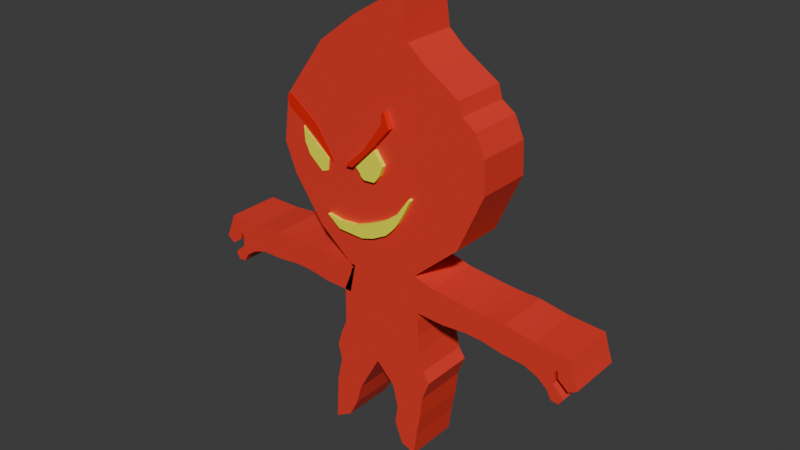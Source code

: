 # Source: elemental.blend  (saved by Blender 4.2.66; exported with 4.5.12 LTS)
import bpy
from mathutils import Matrix  # noqa: F401  (used for matrix-valued properties, if any)

bpy.ops.wm.read_factory_settings(use_empty=True)
scene = bpy.context.scene
scene.name = 'Scene'

# ---- collections
col_collection = bpy.data.collections.new('Collection'); scene.collection.children.link(col_collection)

# ---- materials (node trees are filled in below, after node groups)
mat_material_002 = bpy.data.materials.new('Material.002')
mat_material = bpy.data.materials.new('Material')
mat_material.alpha_threshold = 0.0
mat_material.roughness = 0.5
mat_material.line_color = (0.0, 0.0, 0.0, 1.0)
mat_material_001 = bpy.data.materials.new('Material.001')

# ---- material node trees
mat_material_002.use_nodes = True; mat_material_002.node_tree.nodes.clear()
_N = mat_material_002.node_tree.nodes; _L = mat_material_002.node_tree.links
n0 = _N.new('ShaderNodeBsdfPrincipled'); n0.name = 'Principled BSDF'; n0.location = (10, 300)
n0.inputs[0].default_value = (1.0, 1.0, 0.02732, 1.0)
n1 = _N.new('ShaderNodeOutputMaterial'); n1.name = 'Material Output'; n1.location = (300, 300)
_L.new(n0.outputs[0], n1.inputs[0])
n1.is_active_output = True
mat_material.use_nodes = True; mat_material.node_tree.nodes.clear()
_N = mat_material.node_tree.nodes; _L = mat_material.node_tree.links
n0 = _N.new('ShaderNodeOutputMaterial'); n0.name = 'Material Output'; n0.location = (300, 300)
n1 = _N.new('ShaderNodeBsdfPrincipled'); n1.name = 'Principled BSDF'; n1.location = (10, 300)
n1.inputs[0].default_value = (0.8005, 0.04427, 0.02822, 1.0)
n1.inputs[3].default_value = 1.45
_L.new(n1.outputs[0], n0.inputs[0])
n0.is_active_output = True
mat_material_001.use_nodes = True; mat_material_001.node_tree.nodes.clear()
_N = mat_material_001.node_tree.nodes; _L = mat_material_001.node_tree.links
n0 = _N.new('ShaderNodeBsdfPrincipled'); n0.name = 'Principled BSDF'; n0.location = (10, 300)
n0.inputs[0].default_value = (0.8009, 0.009899, 0.003933, 1.0)
n1 = _N.new('ShaderNodeOutputMaterial'); n1.name = 'Material Output'; n1.location = (300, 300)
_L.new(n0.outputs[0], n1.inputs[0])
n1.is_active_output = True

# ---- world
world_world = bpy.data.worlds.new('World'); scene.world = world_world
world_world.use_nodes = True; world_world.node_tree.nodes.clear()
_N = world_world.node_tree.nodes; _L = world_world.node_tree.links
n0 = _N.new('ShaderNodeOutputWorld'); n0.name = 'World Output'; n0.location = (300, 300)
n1 = _N.new('ShaderNodeBackground'); n1.name = 'Background'; n1.location = (10, 300)
n1.inputs[0].default_value = (0.05088, 0.05088, 0.05088, 1.0)
_L.new(n1.outputs[0], n0.inputs[0])
n0.is_active_output = True
world_world.color = (0.05088, 0.05088, 0.05088)
world_world.sun_shadow_jitter_overblur = 0.0

# ---- meshes
me_cube_001 = bpy.data.meshes.new('Cube.001')
me_cube_001.from_pydata([(-2.159, -1.0, -0.6727), (1.769, -1.0, 2.896), (-2.159, 1.0, -0.6727), (1.769, 1.0, 2.896), (-0.1048, -1.0, -0.7681), (1.941, -1.0, 2.746), (-0.1048, 1.0, -0.7681), (1.941, 1.0, 2.746), (-1.0, -1.0, -0.08219), (-1.0, 1.0, -0.08219), (0.4544, 1.0, -0.05491), (0.4544, -1.0, -0.05491), (0.454, -1.0, 1.021), (0.454, 1.0, 1.021), (1.066, 1.0, 1.018), (1.066, -1.0, 1.018), (-3.372, -1.0, -1.214), (-3.372, 1.0, -1.214), (-0.9216, -1.0, -1.596), (-0.9216, 1.0, -1.596), (-4.625, -1.0, -1.695), (-4.625, 1.0, -1.695), (-2.475, -1.0, -2.418), (-2.475, 1.0, -2.418), (-4.625, -1.0, -1.695), (-4.625, 1.0, -1.695), (-2.475, -1.0, -2.418), (-2.475, 1.0, -2.418), (-4.625, -1.0, -1.695), (-4.625, 1.0, -1.695), (-6.53, -1.0, -1.864), (-6.53, 1.0, -1.864), (-3.835, -1.0, -2.832), (-3.835, 1.0, -2.832), (-6.53, -1.0, -1.864), (-6.53, 1.0, -1.864), (-3.835, -1.0, -2.832), (-3.835, 1.0, -2.832), (-6.53, -1.0, -1.864), (-6.53, 1.0, -1.864), (-8.112, -1.0, -1.615), (-8.112, 1.0, -1.615), (-6.63, -1.0, -2.733), (-6.63, 1.0, -2.733), (-8.112, -1.0, -1.615), (-8.112, 1.0, -1.615), (-6.63, -1.0, -2.733), (-6.63, 1.0, -2.733), (-8.112, -1.0, -1.615), (-8.112, 1.0, -1.615), (2.456, 5.12, -8.707), (2.62, 5.12, -11.26), (2.456, -0.5763, -8.707), (2.62, -0.5763, -11.26), (-5.278, 5.12, -6.705), (-6.466, 5.12, -11.29), (-5.278, -0.5763, -6.705), (-6.466, -0.5763, -11.29), (2.563, 5.12, -9.517), (-6.466, -0.5763, -9.319), (2.563, -0.5763, -9.517), (-6.466, 5.12, -9.319), (2.858, 5.12, -12.99), (2.858, -0.5763, -12.99), (-6.482, 5.12, -13.22), (-6.482, -0.5763, -13.22), (-6.482, 5.12, -13.22), (-6.482, -0.5763, -13.22), (4.004, 5.12, -16.03), (4.004, -0.5763, -16.03), (-7.62, 5.12, -16.33), (-7.62, -0.5763, -16.33), (-7.62, 5.12, -16.33), (-7.62, -0.5763, -16.33), (-7.094, -0.5763, -14.61), (3.293, -0.5763, -14.95), (-7.094, 5.12, -14.61), (-7.094, 5.12, -14.61), (3.293, 5.12, -14.95), (-7.094, -0.5763, -14.61), (-1.923, 5.12, -11.27), (-1.513, -0.5763, -5.534), (-1.923, -0.5763, -11.27), (-1.513, 5.12, -5.534), (-1.951, 5.12, -9.418), (-1.951, -0.5763, -9.418), (-1.812, 5.12, -13.11), (-1.812, -0.5763, -13.11), (-2.399, 5.12, -16.16), (-2.399, -0.5763, -16.16), (-1.9, 5.12, -14.78), (-1.9, -0.5763, -14.78), (-7.209, 5.12, -17.98), (-7.209, -0.5763, -17.98), (-7.209, 5.12, -17.98), (-7.209, -0.5763, -17.98), (-3.458, 5.12, -18.09), (-3.458, -0.5763, -18.09), (-7.793, 5.12, -20.56), (-7.793, -0.5763, -20.56), (-7.793, 5.12, -20.56), (-7.793, -0.5763, -20.56), (-4.665, 5.12, -20.28), (-4.665, -0.5763, -20.28), (-7.903, 5.12, -22.71), (-7.903, -0.5763, -22.71), (-7.903, 5.12, -22.71), (-7.903, -0.5763, -22.71), (-5.283, 5.12, -22.48), (-5.283, -0.5763, -22.48), (-8.053, 5.12, -25.42), (-8.053, -0.5763, -25.42), (-8.053, 5.12, -25.42), (-8.053, -0.5763, -25.42), (-6.197, 5.12, -24.31), (-6.197, -0.5763, -24.31), (3.219, 5.12, -18.11), (3.219, -0.5763, -18.11), (-0.4184, 5.12, -18.14), (-0.4184, -0.5763, -18.14), (2.956, 5.12, -20.49), (2.956, -0.5763, -20.49), (0.1379, 5.12, -20.46), (0.1379, -0.5763, -20.46), (2.536, 5.12, -22.75), (2.536, -0.5763, -22.75), (-0.1398, 5.12, -22.44), (-0.1398, -0.5763, -22.44), (2.25, 5.12, -25.22), (2.25, -0.5763, -25.22), (0.7052, 5.12, -24.62), (0.7052, -0.5763, -24.62), (-5.555, 5.12, -6.812), (-5.555, -0.5763, -6.812), (-5.742, -0.5763, -7.554), (-5.742, 5.12, -7.554), (-6.466, 5.12, -11.29), (-6.466, -0.5763, -11.29), (-8.532, -0.5763, -10.47), (-8.532, -0.5763, -10.47), (-8.532, 5.12, -10.47), (-8.532, 5.12, -10.47), (4.293, 5.12, -5.462), (4.293, -0.5763, -5.462), (2.136, -0.5763, -4.92), (2.136, 5.12, -4.92), (9.891, 5.12, -8.709), (9.891, -0.5763, -8.709), (10.15, 5.12, -6.04), (10.15, -0.5763, -6.04), (4.293, 5.12, -5.462), (4.293, -0.5763, -5.462), (6.462, -0.5763, -5.705), (5.505, -0.5763, -8.836), (5.505, 5.12, -8.836), (6.462, 5.12, -5.705), (8.467, -0.5763, -5.93), (8.467, 5.12, -5.93), (8.079, 5.12, -8.622), (8.079, -0.5763, -8.622), (12.11, 5.12, -9.131), (12.11, -0.5763, -9.131), (12.23, 5.12, -6.064), (12.23, -0.5763, -6.064), (17.51, 5.12, -8.729), (17.51, -0.5763, -8.729), (19.01, 5.12, -6.81), (19.01, -0.5763, -6.81), (14.42, 5.12, -9.292), (14.42, -0.5763, -9.292), (15.33, -0.5763, -6.592), (15.33, 5.12, -6.592), (19.03, 5.12, -10.13), (19.03, -0.5763, -10.13), (19.9, 5.12, -9.624), (19.9, -0.5763, -9.624), (17.94, 5.12, -9.229), (17.94, -0.5763, -9.229), (19.47, -0.5763, -8.364), (19.47, 5.12, -8.364), (17.81, -0.5763, -8.378), (19.24, -0.5763, -7.587), (19.24, 5.12, -7.587), (17.81, 5.12, -8.378), (18.65, 5.12, -11.05), (18.65, -0.5763, -11.05), (16.92, 5.12, -10.78), (16.92, -0.5763, -10.78), (17.51, -0.5763, -9.89), (17.51, 5.12, -9.89), (15.95, -0.5763, -9.947), (15.95, 5.12, -9.947), (18.65, 5.12, -11.05), (18.65, -0.5763, -11.05), (18.16, 5.12, -11.76), (18.16, -0.5763, -11.76), (17.36, 5.12, -11.64), (17.36, -0.5763, -11.64), (18.16, 5.12, -11.76), (18.16, -0.5763, -11.76), (-12.56, 5.12, 1.214), (-12.56, -0.5763, 1.214), (-4.313, -0.5763, 3.403), (-4.313, 5.12, 3.403), (9.484, -0.5763, 8.735), (9.484, 5.12, 8.735), (-11.12, 5.12, 11.94), (-11.12, -0.5763, 11.94), (-7.355, -0.5763, 13.11), (-7.355, 5.12, 13.11), (-2.721, -0.5763, 14.57), (-2.721, 5.12, 14.57), (6.929, -0.5763, -0.6407), (6.929, 5.12, -0.6407), (9.627, -0.5763, 5.412), (9.627, 5.12, 5.412), (-2.913, 5.12, -1.065), (6.302, 5.12, 2.332), (-2.913, -0.5763, -1.065), (-9.359, -0.5763, -3.322), (-9.359, 5.12, -3.322), (6.302, -0.5763, 2.332), (8.278, 5.12, 2.386), (8.278, -0.5763, 2.386), (-13.77, -0.5763, 4.236), (-13.77, 5.12, 4.236), (8.506, -0.5763, 10.87), (-5.834, -0.5763, 8.258), (8.506, 5.12, 10.87), (-5.834, 5.12, 8.258), (-13.13, -0.5763, 9.141), (7.084, -0.5763, 11.86), (7.084, 5.12, 11.86), (-13.13, 5.12, 9.141), (-6.594, -0.5763, 10.69), (-6.594, 5.12, 10.69), (-8.698, 5.12, 15.28), (-8.698, -0.5763, 15.28), (-4.764, -0.5763, 18.32), (-4.764, 5.12, 18.32), (0.6168, -0.5763, 21.61), (0.6168, 5.12, 21.61), (-4.764, -0.5763, 18.32), (-4.764, 5.12, 18.32), (0.6168, -0.5763, 21.61), (0.6168, 5.12, 21.61), (2.946, -0.5763, 15.6), (2.946, 5.12, 15.6), (6.676, -0.5763, 13.22), (6.676, 5.12, 13.22), (1.295, -0.5763, 17.07), (1.295, 5.12, 17.07), (1.295, -0.5763, 17.07), (1.295, 5.12, 17.07), (-5.795, 5.12, -9.496), (-5.795, -0.5763, -9.496), (-5.155, 5.12, -6.371), (-5.155, -0.5763, -6.371), (-13.21, 5.12, -8.988), (-13.21, -0.5763, -8.988), (-13.29, 5.12, -6.307), (-13.29, -0.5763, -6.307), (-5.155, 5.12, -6.371), (-5.155, -0.5763, -6.371), (-9.586, -0.5763, -6.226), (-8.846, -0.5763, -9.415), (-8.846, 5.12, -9.415), (-9.586, 5.12, -6.226), (-11.6, -0.5763, -6.313), (-11.6, 5.12, -6.313), (-11.4, 5.12, -9.025), (-11.4, -0.5763, -9.025), (-15.46, 5.12, -9.257), (-15.46, -0.5763, -9.257), (-15.37, 5.12, -6.189), (-15.37, -0.5763, -6.189), (-20.82, 5.12, -8.486), (-20.82, -0.5763, -8.486), (-22.18, 5.12, -6.469), (-22.18, -0.5763, -6.469), (-17.77, 5.12, -9.259), (-17.77, -0.5763, -9.259), (-18.5, -0.5763, -6.503), (-18.5, 5.12, -6.503), (-22.43, 5.12, -9.777), (-22.43, -0.5763, -9.777), (-23.26, 5.12, -9.215), (-23.26, -0.5763, -9.215), (-21.28, 5.12, -8.956), (-21.28, -0.5763, -8.956), (-22.75, -0.5763, -7.988), (-22.75, 5.12, -7.988), (-21.09, -0.5763, -8.115), (-22.46, -0.5763, -7.228), (-22.46, 5.12, -7.228), (-21.09, 5.12, -8.115), (-22.11, 5.12, -10.73), (-22.11, -0.5763, -10.73), (-20.37, 5.12, -10.57), (-20.37, -0.5763, -10.57), (-20.89, -0.5763, -9.644), (-20.89, 5.12, -9.644), (-19.34, -0.5763, -9.808), (-19.34, 5.12, -9.808), (-22.11, 5.12, -10.73), (-22.11, -0.5763, -10.73), (-21.67, 5.12, -11.47), (-21.67, -0.5763, -11.47), (-20.87, 5.12, -11.4), (-20.87, -0.5763, -11.4), (-21.67, 5.12, -11.47), (-21.67, -0.5763, -11.47), (-3.426, -1.042, 3.282), (-4.381, -1.042, 4.304), (-3.426, 0.6617, 3.282), (-4.381, 0.6617, 4.304), (-2.213, -1.042, 3.364), (-2.199, -1.042, 6.541), (-2.213, 0.6617, 3.364), (-2.199, 0.6617, 6.541), (-3.903, -1.042, 3.793), (-3.903, 0.6617, 3.793), (-1.197, 0.6617, 5.191), (-1.197, -1.042, 5.191), (-3.746, 0.6617, 3.483), (-1.637, 0.6617, 4.1), (-1.637, -1.042, 4.1), (-3.746, -1.042, 3.483), (-8.94, -0.6949, 2.485), (-11.15, -0.6949, 6.508), (-8.94, 1.181, 2.485), (-11.15, 1.181, 6.508), (-8.224, -0.6949, 2.746), (-8.872, -0.6949, 4.667), (-8.224, 1.181, 2.746), (-8.872, 1.181, 4.667), (-10.45, -0.6949, 3.763), (-10.45, 1.181, 3.763), (-8.053, 1.181, 3.968), (-8.053, -0.6949, 3.968), (-11.03, -0.6949, 4.954), (-11.03, 1.181, 4.954), (-8.462, 1.181, 4.318), (-8.462, -0.6949, 4.318), (-5.533, -1.177, 4.181), (-1.223, -1.177, 9.286), (-5.533, 0.5863, 4.181), (-1.223, 0.5863, 9.286), (-4.738, -1.177, 4.195), (-0.3594, -1.177, 8.973), (-4.738, 0.5863, 4.195), (-0.3594, 0.5863, 8.973), (-3.323, -1.177, 6.315), (-3.323, 0.5863, 6.315), (-2.705, 0.5863, 6.287), (-2.705, -1.177, 6.287), (-1.146, -1.177, 10.35), (-1.146, 0.5863, 10.35), (-0.9237, -1.177, 10.51), (-0.9237, 0.5863, 10.51), (-7.735, -0.612, 3.813), (-9.794, -0.612, 5.841), (-7.735, 1.566, 3.813), (-9.794, 1.566, 5.841), (-7.412, -0.612, 3.976), (-8.748, -0.612, 5.963), (-7.412, 1.566, 3.976), (-8.748, 1.566, 5.963), (-11.3, -0.612, 6.877), (-11.3, 1.566, 6.877), (-9.6, -0.612, 7.122), (-9.6, 1.566, 7.122), (-12.92, -0.612, 7.902), (-12.92, 1.566, 7.902), (-12.78, -0.612, 9.43), (-12.78, 1.566, 9.43), (-12.78, -0.612, 9.43), (-12.78, 1.566, 9.43), (-7.573, 1.566, 3.895), (-9.271, 1.566, 5.902), (-7.573, -0.612, 3.895), (-9.271, -0.612, 5.902), (-10.45, 1.566, 7.0), (-10.45, -0.612, 7.0), (-13.29, 1.566, 8.884), (-13.29, -0.612, 8.884)], [(55, 136), (137, 57), (140, 141), (138, 139)], [(12, 1, 3, 13), (13, 3, 7, 14), (14, 7, 5, 15), (15, 5, 1, 12), (4, 0, 16, 18), (7, 3, 1, 5), (4, 11, 8, 0), (6, 10, 11, 4), (2, 9, 10, 6), (0, 8, 9, 2), (11, 15, 12, 8), (10, 14, 15, 11), (9, 13, 14, 10), (8, 12, 13, 9), (19, 18, 22, 23), (2, 6, 19, 17), (0, 2, 17, 16), (6, 4, 18, 19), (22, 26, 36, 32), (16, 17, 21, 20), (18, 16, 20, 22), (17, 19, 23, 21), (21, 23, 33, 31), (26, 36, 37, 27), (28, 24, 34, 38), (39, 49, 48, 38), (31, 33, 43, 41), (32, 36, 46, 42), (36, 46, 47, 37), (29, 39, 38, 28), (21, 25, 35, 31), (27, 23, 33, 37), (25, 29, 39, 35), (22, 20, 30, 32), (24, 20, 30, 34), (41, 43, 42, 40), (40, 41, 45, 44), (44, 45, 49, 48), (43, 42, 46, 47), (31, 35, 45, 41), (37, 33, 43, 47), (35, 39, 49, 45), (34, 30, 40, 44), (32, 30, 40, 42), (38, 34, 44, 48), (219, 218, 202, 201), (85, 81, 56, 59), (57, 55, 64, 65), (58, 50, 52, 60), (84, 83, 50, 58), (80, 84, 58, 51), (51, 58, 60, 53), (54, 61, 135, 132), (82, 85, 59, 57), (77, 76, 72, 70), (51, 53, 63, 62), (80, 51, 62, 86), (82, 57, 65, 87), (91, 74, 71, 89), (69, 89, 119, 117), (72, 94, 95, 73), (78, 75, 69, 68), (90, 78, 68, 88), (79, 74, 71, 73), (76, 72, 73, 79), (66, 76, 79, 67), (67, 65, 74, 79), (86, 62, 78, 90), (62, 63, 75, 78), (87, 65, 74, 91), (64, 66, 76, 77), (63, 87, 91, 75), (64, 86, 90, 77), (77, 90, 88, 70), (73, 71, 93, 95), (75, 91, 89, 69), (53, 82, 87, 63), (55, 80, 86, 64), (53, 60, 85, 82), (55, 61, 84, 80), (61, 54, 83, 84), (60, 52, 81, 85), (50, 83, 145, 142), (96, 97, 103, 102), (92, 96, 102, 98), (88, 89, 97, 96), (70, 72, 94, 92), (89, 71, 93, 97), (70, 88, 96, 92), (98, 100, 106, 104), (103, 99, 105, 109), (95, 93, 99, 101), (94, 100, 101, 95), (97, 93, 99, 103), (92, 94, 100, 98), (107, 105, 111, 113), (108, 109, 115, 114), (98, 102, 108, 104), (102, 103, 109, 108), (101, 99, 105, 107), (100, 106, 107, 101), (111, 110, 112, 113), (110, 114, 115, 111), (106, 112, 113, 107), (109, 105, 111, 115), (104, 106, 112, 110), (104, 108, 114, 110), (118, 116, 120, 122), (88, 68, 116, 118), (89, 88, 118, 119), (68, 69, 117, 116), (121, 123, 127, 125), (117, 119, 123, 121), (119, 118, 122, 123), (116, 117, 121, 120), (127, 126, 130, 131), (123, 122, 126, 127), (120, 121, 125, 124), (122, 120, 124, 126), (130, 128, 129, 131), (124, 125, 129, 128), (126, 124, 128, 130), (125, 127, 131, 129), (56, 54, 132, 133), (59, 56, 133, 134), (81, 52, 143, 144), (217, 216, 203, 205), (157, 156, 149, 148), (143, 142, 150, 151), (146, 148, 162, 160), (158, 157, 148, 146), (159, 158, 146, 147), (156, 159, 147, 149), (142, 143, 152, 155), (50, 142, 155, 154), (152, 153, 159, 156), (153, 154, 158, 159), (154, 155, 157, 158), (155, 152, 156, 157), (189, 188, 185, 184), (147, 146, 160, 161), (149, 147, 161, 163), (148, 149, 163, 162), (177, 176, 172, 173), (170, 169, 165, 167), (171, 170, 167, 166), (168, 171, 166, 164), (160, 162, 171, 168), (162, 163, 170, 171), (163, 161, 169, 170), (161, 160, 168, 169), (173, 172, 174, 175), (178, 177, 173, 175), (179, 178, 175, 174), (176, 179, 174, 172), (183, 182, 179, 176), (182, 181, 178, 179), (181, 180, 177, 178), (180, 183, 176, 177), (165, 164, 183, 180), (167, 165, 180, 181), (166, 167, 181, 182), (164, 166, 182, 183), (192, 184, 194, 198), (188, 190, 187, 185), (191, 189, 184, 186), (190, 191, 186, 187), (169, 168, 191, 190), (168, 164, 189, 191), (165, 169, 190, 188), (164, 165, 188, 189), (185, 187, 197, 195), (197, 196, 194, 195), (194, 195, 199, 198), (193, 199, 198, 192), (187, 186, 196, 197), (186, 184, 194, 196), (185, 193, 199, 195), (145, 144, 151, 150), (52, 50, 154, 153), (143, 52, 153, 152), (234, 231, 210, 208), (233, 230, 207, 206), (216, 220, 200, 203), (218, 221, 204, 202), (220, 219, 201, 200), (205, 204, 214, 215), (211, 209, 239, 241), (207, 208, 238, 237), (211, 241, 251, 247), (235, 233, 206, 209), (230, 234, 208, 207), (232, 235, 209, 211), (223, 222, 215, 214), (221, 144, 212, 223), (144, 145, 213, 212), (217, 205, 215, 222), (145, 217, 222, 213), (204, 221, 223, 214), (212, 213, 222, 223), (54, 56, 219, 220), (81, 144, 221, 218), (83, 54, 220, 216), (145, 83, 216, 217), (56, 81, 218, 219), (205, 203, 229, 228), (201, 202, 227, 224), (203, 200, 225, 229), (204, 205, 228, 226), (200, 201, 224, 225), (202, 204, 226, 227), (228, 229, 235, 232), (224, 227, 234, 230), (229, 225, 233, 235), (226, 228, 232, 231), (225, 224, 230, 233), (227, 226, 231, 234), (239, 236, 237, 238), (238, 240, 244, 242), (206, 207, 237, 236), (208, 210, 240, 238), (240, 210, 246, 250), (209, 206, 236, 239), (243, 242, 244, 245), (245, 244, 252, 253), (241, 239, 243, 245), (239, 238, 242, 243), (248, 249, 247, 246), (246, 247, 251, 250), (250, 251, 253, 252), (241, 245, 253, 251), (244, 240, 250, 252), (232, 211, 247, 249), (210, 231, 248, 246), (231, 232, 249, 248), (269, 260, 261, 268), (257, 256, 262, 263), (258, 272, 274, 260), (270, 258, 260, 269), (271, 259, 258, 270), (268, 261, 259, 271), (256, 267, 264, 257), (254, 266, 267, 256), (264, 268, 271, 265), (265, 271, 270, 266), (266, 270, 269, 267), (267, 269, 268, 264), (301, 296, 297, 300), (259, 273, 272, 258), (261, 275, 273, 259), (260, 274, 275, 261), (289, 285, 284, 288), (282, 279, 277, 281), (283, 278, 279, 282), (280, 276, 278, 283), (272, 280, 283, 274), (274, 283, 282, 275), (275, 282, 281, 273), (273, 281, 280, 272), (285, 287, 286, 284), (290, 287, 285, 289), (291, 286, 287, 290), (288, 284, 286, 291), (295, 288, 291, 294), (294, 291, 290, 293), (293, 290, 289, 292), (292, 289, 288, 295), (277, 292, 295, 276), (279, 293, 292, 277), (278, 294, 293, 279), (276, 295, 294, 278), (304, 296, 306, 310), (300, 297, 299, 302), (303, 298, 296, 301), (302, 299, 298, 303), (281, 302, 303, 280), (280, 303, 301, 276), (277, 300, 302, 281), (276, 301, 300, 277), (297, 307, 309, 299), (309, 307, 306, 308), (306, 307, 311, 310), (305, 304, 310, 311), (299, 309, 308, 298), (298, 308, 306, 296), (297, 305, 311, 307), (255, 265, 266, 254), (257, 264, 265, 255), (57, 255, 254, 55), (320, 313, 315, 321), (321, 315, 319, 322), (322, 319, 317, 323), (323, 317, 313, 320), (314, 318, 316, 312), (319, 315, 313, 317), (326, 323, 320, 327), (325, 322, 323, 326), (324, 321, 322, 325), (327, 320, 321, 324), (312, 327, 324, 314), (314, 324, 325, 318), (318, 325, 326, 316), (316, 326, 327, 312), (340, 329, 331, 341), (341, 331, 335, 342), (342, 335, 333, 343), (343, 333, 329, 340), (330, 334, 332, 328), (335, 331, 329, 333), (332, 339, 336, 328), (334, 338, 339, 332), (330, 337, 338, 334), (328, 336, 337, 330), (339, 343, 340, 336), (338, 342, 343, 339), (337, 341, 342, 338), (336, 340, 341, 337), (352, 345, 347, 353), (353, 347, 351, 354), (354, 351, 349, 355), (355, 349, 345, 352), (346, 350, 348, 344), (349, 351, 359, 358), (348, 355, 352, 344), (350, 354, 355, 348), (346, 353, 354, 350), (344, 352, 353, 346), (359, 357, 356, 358), (347, 345, 356, 357), (345, 349, 358, 356), (351, 347, 357, 359), (360, 361, 363, 362), (378, 379, 367, 366), (366, 367, 365, 364), (380, 381, 361, 360), (378, 366, 364, 380), (365, 367, 371, 370), (383, 370, 374, 385), (363, 361, 368, 369), (381, 365, 370, 383), (379, 363, 369, 382), (384, 373, 372, 385), (382, 369, 373, 384), (370, 371, 375, 374), (369, 368, 372, 373), (374, 375, 377, 376), (371, 382, 384, 375), (375, 384, 385, 374), (367, 379, 382, 371), (361, 381, 383, 368), (368, 383, 385, 372), (362, 378, 380, 360), (364, 365, 381, 380), (362, 363, 379, 378)])
me_cube_001.polygons.foreach_set('material_index', [0, 0, 0, 0, 0, 0, 0, 0, 0, 0, 0, 0, 0, 0, 0, 0, 0, 0, 0, 0, 0, 0, 0, 0, 0, 0, 0, 0, 0, 0, 0, 0, 0, 0, 0, 0, 0, 0, 0, 0, 0, 0, 0, 0, 0, 1, 1, 1, 1, 1, 1, 1, 1, 1, 1, 1, 1, 1, 1, 1, 1, 1, 1, 1, 1, 1, 1, 1, 1, 1, 1, 1, 1, 1, 1, 1, 1, 1, 1, 1, 1, 1, 1, 1, 1, 1, 1, 1, 1, 1, 1, 1, 1, 1, 1, 1, 1, 1, 1, 1, 1, 1, 1, 1, 1, 1, 1, 1, 1, 1, 1, 1, 1, 1, 1, 1, 1, 1, 1, 1, 1, 1, 1, 1, 1, 1, 1, 1, 1, 1, 1, 1, 1, 1, 1, 1, 1, 1, 1, 1, 1, 1, 1, 1, 1, 1, 1, 1, 1, 1, 1, 1, 1, 1, 1, 1, 1, 1, 1, 1, 1, 1, 1, 1, 1, 1, 1, 1, 1, 1, 1, 1, 1, 1, 1, 1, 1, 1, 1, 1, 1, 1, 1, 1, 1, 1, 1, 1, 1, 1, 1, 1, 1, 1, 1, 1, 1, 1, 1, 1, 1, 1, 1, 1, 1, 1, 1, 1, 1, 1, 1, 1, 1, 1, 1, 1, 1, 1, 1, 1, 1, 1, 1, 1, 1, 1, 1, 1, 1, 1, 1, 1, 1, 1, 1, 1, 1, 1, 1, 1, 1, 1, 1, 1, 1, 1, 1, 1, 1, 1, 1, 1, 1, 1, 1, 1, 1, 1, 1, 1, 1, 1, 1, 1, 1, 1, 1, 1, 1, 1, 1, 1, 1, 1, 1, 1, 1, 1, 1, 1, 1, 1, 1, 1, 1, 1, 1, 1, 1, 0, 0, 0, 0, 0, 0, 0, 0, 0, 0, 0, 0, 0, 0, 0, 0, 0, 0, 0, 0, 0, 0, 0, 0, 0, 0, 0, 0, 2, 2, 2, 2, 2, 2, 2, 2, 2, 2, 2, 2, 2, 2, 2, 2, 2, 2, 2, 2, 2, 2, 2, 2, 2, 2, 2, 2, 2, 2, 2, 2, 2, 2, 2, 2, 2])
_uv = me_cube_001.uv_layers.new(name='UVMap')
_uv.uv.foreach_set('vector', [0.5541, 0.0, 0.625, 0.0, 0.625, 0.25, 0.5541, 0.25, 0.5541, 0.25, 0.625, 0.25, 0.625, 0.5, 0.5541, 0.5, 0.5541, 0.5, 0.625, 0.5, 0.625, 0.75, 0.5541, 0.75, 0.5541, 0.75, 0.625, 0.75, 0.625, 1.0, 0.5541, 1.0, 0.375, 0.75, 0.375, 1.0, 0.375, 1.0, 0.375, 0.75, 0.625, 0.5, 0.875, 0.5, 0.875, 0.75, 0.625, 0.75, 0.375, 0.75, 0.4897, 0.75, 0.4897, 1.0, 0.375, 1.0, 0.375, 0.5, 0.4897, 0.5, 0.4897, 0.75, 0.375, 0.75, 0.375, 0.25, 0.4897, 0.25, 0.4897, 0.5, 0.375, 0.5, 0.375, 0.0, 0.4897, 0.0, 0.4897, 0.25, 0.375, 0.25, 0.4897, 0.75, 0.5541, 0.75, 0.5541, 1.0, 0.4897, 1.0, 0.4897, 0.5, 0.5541, 0.5, 0.5541, 0.75, 0.4897, 0.75, 0.4897, 0.25, 0.5541, 0.25, 0.5541, 0.5, 0.4897, 0.5, 0.4897, 0.0, 0.5541, 0.0, 0.5541, 0.25, 0.4897, 0.25, 0.375, 0.5, 0.375, 0.75, 0.375, 0.75, 0.375, 0.5, 0.375, 0.25, 0.375, 0.5, 0.375, 0.5, 0.375, 0.25, 0.375, 0.0, 0.375, 0.25, 0.375, 0.25, 0.375, 0.0, 0.375, 0.5, 0.375, 0.75, 0.375, 0.75, 0.375, 0.5, 0.0, 0.0, 0.0, 0.0, 0.0, 0.0, 0.0, 0.0, 0.375, 0.0, 0.375, 0.25, 0.375, 0.25, 0.375, 0.0, 0.375, 0.75, 0.375, 1.0, 0.375, 1.0, 0.375, 0.75, 0.375, 0.25, 0.375, 0.5, 0.375, 0.5, 0.375, 0.25, 0.375, 0.25, 0.375, 0.5, 0.375, 0.5, 0.375, 0.25, 0.0, 0.0, 0.0, 0.0, 0.0, 0.0, 0.0, 0.0, 0.0, 0.0, 0.0, 0.0, 0.0, 0.0, 0.0, 0.0, 0.0, 0.0, 0.0, 0.0, 0.0, 0.0, 0.0, 0.0, 0.375, 0.25, 0.375, 0.5, 0.375, 0.5, 0.375, 0.25, 0.0, 0.0, 0.0, 0.0, 0.0, 0.0, 0.0, 0.0, 0.0, 0.0, 0.0, 0.0, 0.0, 0.0, 0.0, 0.0, 0.0, 0.0, 0.0, 0.0, 0.0, 0.0, 0.0, 0.0, 0.0, 0.0, 0.0, 0.0, 0.0, 0.0, 0.0, 0.0, 0.0, 0.0, 0.0, 0.0, 0.0, 0.0, 0.0, 0.0, 0.0, 0.0, 0.0, 0.0, 0.0, 0.0, 0.0, 0.0, 0.375, 0.75, 0.375, 1.0, 0.375, 1.0, 0.375, 0.75, 0.0, 0.0, 0.0, 0.0, 0.0, 0.0, 0.0, 0.0, 0.125, 0.5, 0.375, 0.5, 0.375, 0.75, 0.125, 0.75, 0.125, 0.75, 0.125, 0.5, 0.125, 0.5, 0.125, 0.75, 0.125, 0.75, 0.125, 0.5, 0.125, 0.5, 0.125, 0.75, 0.375, 0.5, 0.375, 0.75, 0.375, 0.75, 0.375, 0.5, 0.0, 0.0, 0.0, 0.0, 0.0, 0.0, 0.0, 0.0, 0.0, 0.0, 0.0, 0.0, 0.0, 0.0, 0.0, 0.0, 0.0, 0.0, 0.0, 0.0, 0.0, 0.0, 0.0, 0.0, 0.0, 0.0, 0.0, 0.0, 0.0, 0.0, 0.0, 0.0, 0.375, 0.75, 0.375, 1.0, 0.375, 1.0, 0.375, 0.75, 0.0, 0.0, 0.0, 0.0, 0.0, 0.0, 0.0, 0.0, 0.625, 1.0, 0.625, 0.875, 0.625, 0.875, 0.625, 1.0, 0.5, 0.875, 0.625, 0.875, 0.625, 1.0, 0.5, 1.0, 0.375, 0.0, 0.375, 0.25, 0.375, 0.25, 0.375, 0.0, 0.5, 0.5, 0.625, 0.5, 0.625, 0.75, 0.5, 0.75, 0.5, 0.375, 0.625, 0.375, 0.625, 0.5, 0.5, 0.5, 0.375, 0.375, 0.5, 0.375, 0.5, 0.5, 0.375, 0.5, 0.375, 0.5, 0.5, 0.5, 0.5, 0.75, 0.375, 0.75, 0.625, 0.25, 0.5, 0.25, 0.5, 0.25, 0.625, 0.25, 0.375, 0.875, 0.5, 0.875, 0.5, 1.0, 0.375, 1.0, 0.0, 0.0, 0.0, 0.0, 0.0, 0.0, 0.0, 0.0, 0.375, 0.5, 0.375, 0.75, 0.375, 0.75, 0.375, 0.5, 0.375, 0.375, 0.375, 0.5, 0.375, 0.5, 0.375, 0.375, 0.375, 0.875, 0.375, 1.0, 0.375, 1.0, 0.375, 0.875, 0.375, 0.875, 0.375, 1.0, 0.375, 1.0, 0.375, 0.875, 0.375, 0.75, 0.375, 0.875, 0.375, 0.875, 0.375, 0.75, 0.0, 0.0, 0.0, 0.0, 0.0, 0.0, 0.0, 0.0, 0.375, 0.5, 0.375, 0.75, 0.375, 0.75, 0.375, 0.5, 0.375, 0.375, 0.375, 0.5, 0.375, 0.5, 0.375, 0.375, 0.375, 1.0, 0.375, 1.0, 0.375, 1.0, 0.375, 1.0, 0.0, 0.0, 0.0, 0.0, 0.0, 0.0, 0.0, 0.0, 0.0, 0.0, 0.0, 0.0, 0.0, 0.0, 0.0, 0.0, 0.375, 1.0, 0.375, 1.0, 0.375, 1.0, 0.375, 1.0, 0.375, 0.375, 0.375, 0.5, 0.375, 0.5, 0.375, 0.375, 0.375, 0.5, 0.375, 0.75, 0.375, 0.75, 0.375, 0.5, 0.375, 0.875, 0.375, 1.0, 0.375, 1.0, 0.375, 0.875, 0.0, 0.0, 0.0, 0.0, 0.0, 0.0, 0.0, 0.0, 0.375, 0.75, 0.375, 0.875, 0.375, 0.875, 0.375, 0.75, 0.375, 0.25, 0.375, 0.375, 0.375, 0.375, 0.375, 0.25, 0.375, 0.25, 0.375, 0.375, 0.375, 0.375, 0.375, 0.25, 0.375, 1.0, 0.375, 1.0, 0.375, 1.0, 0.375, 1.0, 0.375, 0.75, 0.375, 0.875, 0.375, 0.875, 0.375, 0.75, 0.375, 0.75, 0.375, 0.875, 0.375, 0.875, 0.375, 0.75, 0.375, 0.25, 0.375, 0.375, 0.375, 0.375, 0.375, 0.25, 0.375, 0.75, 0.5, 0.75, 0.5, 0.875, 0.375, 0.875, 0.375, 0.25, 0.5, 0.25, 0.5, 0.375, 0.375, 0.375, 0.5, 0.25, 0.625, 0.25, 0.625, 0.375, 0.5, 0.375, 0.5, 0.75, 0.625, 0.75, 0.625, 0.875, 0.5, 0.875, 0.625, 0.5, 0.625, 0.375, 0.625, 0.375, 0.625, 0.5, 0.25, 0.5, 0.25, 0.75, 0.25, 0.75, 0.25, 0.5, 0.375, 0.25, 0.375, 0.375, 0.375, 0.375, 0.375, 0.25, 0.25, 0.5, 0.25, 0.75, 0.25, 0.75, 0.25, 0.5, 0.0, 0.0, 0.0, 0.0, 0.0, 0.0, 0.0, 0.0, 0.375, 0.875, 0.375, 1.0, 0.375, 1.0, 0.375, 0.875, 0.375, 0.25, 0.375, 0.375, 0.375, 0.375, 0.375, 0.25, 0.0, 0.0, 0.0, 0.0, 0.0, 0.0, 0.0, 0.0, 0.375, 0.875, 0.375, 1.0, 0.375, 1.0, 0.375, 0.875, 0.375, 1.0, 0.375, 1.0, 0.375, 1.0, 0.375, 1.0, 0.0, 0.0, 0.0, 0.0, 0.0, 0.0, 0.0, 0.0, 0.375, 0.875, 0.375, 1.0, 0.375, 1.0, 0.375, 0.875, 0.0, 0.0, 0.0, 0.0, 0.0, 0.0, 0.0, 0.0, 0.375, 1.0, 0.375, 1.0, 0.375, 1.0, 0.375, 1.0, 0.25, 0.5, 0.25, 0.75, 0.25, 0.75, 0.25, 0.5, 0.375, 0.25, 0.375, 0.375, 0.375, 0.375, 0.375, 0.25, 0.25, 0.5, 0.25, 0.75, 0.25, 0.75, 0.25, 0.5, 0.375, 1.0, 0.375, 1.0, 0.375, 1.0, 0.375, 1.0, 0.0, 0.0, 0.0, 0.0, 0.0, 0.0, 0.0, 0.0, 0.125, 0.75, 0.125, 0.5, 0.125, 0.5, 0.125, 0.75, 0.125, 0.5, 0.25, 0.5, 0.25, 0.75, 0.125, 0.75, 0.0, 0.0, 0.0, 0.0, 0.0, 0.0, 0.0, 0.0, 0.375, 0.875, 0.375, 1.0, 0.375, 1.0, 0.375, 0.875, 0.0, 0.0, 0.0, 0.0, 0.0, 0.0, 0.0, 0.0, 0.375, 0.25, 0.375, 0.375, 0.375, 0.375, 0.375, 0.25, 0.375, 0.375, 0.375, 0.5, 0.375, 0.5, 0.375, 0.375, 0.375, 0.375, 0.375, 0.5, 0.375, 0.5, 0.375, 0.375, 0.25, 0.75, 0.25, 0.5, 0.25, 0.5, 0.25, 0.75, 0.375, 0.5, 0.375, 0.75, 0.375, 0.75, 0.375, 0.5, 0.375, 0.75, 0.375, 0.875, 0.375, 0.875, 0.375, 0.75, 0.375, 0.75, 0.375, 0.875, 0.375, 0.875, 0.375, 0.75, 0.25, 0.75, 0.25, 0.5, 0.25, 0.5, 0.25, 0.75, 0.375, 0.5, 0.375, 0.75, 0.375, 0.75, 0.375, 0.5, 0.25, 0.75, 0.25, 0.5, 0.25, 0.5, 0.25, 0.75, 0.25, 0.75, 0.25, 0.5, 0.25, 0.5, 0.25, 0.75, 0.375, 0.5, 0.375, 0.75, 0.375, 0.75, 0.375, 0.5, 0.375, 0.375, 0.375, 0.5, 0.375, 0.5, 0.375, 0.375, 0.25, 0.5, 0.375, 0.5, 0.375, 0.75, 0.25, 0.75, 0.375, 0.5, 0.375, 0.75, 0.375, 0.75, 0.375, 0.5, 0.375, 0.375, 0.375, 0.5, 0.375, 0.5, 0.375, 0.375, 0.375, 0.75, 0.375, 0.875, 0.375, 0.875, 0.375, 0.75, 0.875, 0.75, 0.875, 0.5, 0.875, 0.5, 0.875, 0.75, 0.5, 1.0, 0.625, 1.0, 0.625, 1.0, 0.5, 1.0, 0.625, 0.875, 0.625, 0.75, 0.625, 0.75, 0.625, 0.875, 0.625, 0.375, 0.625, 0.375, 0.625, 0.375, 0.625, 0.375, 0.625, 0.5, 0.625, 0.75, 0.625, 0.75, 0.625, 0.5, 0.625, 0.75, 0.625, 0.5, 0.625, 0.5, 0.625, 0.75, 0.625, 0.5, 0.625, 0.5, 0.625, 0.5, 0.625, 0.5, 0.625, 0.5, 0.625, 0.5, 0.625, 0.5, 0.625, 0.5, 0.625, 0.75, 0.625, 0.5, 0.625, 0.5, 0.625, 0.75, 0.625, 0.75, 0.625, 0.75, 0.625, 0.75, 0.625, 0.75, 0.625, 0.5, 0.625, 0.75, 0.625, 0.75, 0.625, 0.5, 0.625, 0.5, 0.625, 0.5, 0.625, 0.5, 0.625, 0.5, 0.625, 0.75, 0.625, 0.75, 0.625, 0.75, 0.625, 0.75, 0.625, 0.75, 0.625, 0.5, 0.625, 0.5, 0.625, 0.75, 0.625, 0.5, 0.625, 0.5, 0.625, 0.5, 0.625, 0.5, 0.625, 0.5, 0.625, 0.75, 0.625, 0.75, 0.625, 0.5, 0.625, 0.5, 0.625, 0.75, 0.625, 0.75, 0.625, 0.5, 0.625, 0.75, 0.625, 0.5, 0.625, 0.5, 0.625, 0.75, 0.625, 0.75, 0.625, 0.75, 0.625, 0.75, 0.625, 0.75, 0.625, 0.5, 0.625, 0.75, 0.625, 0.75, 0.625, 0.5, 0.625, 0.75, 0.625, 0.5, 0.625, 0.5, 0.625, 0.75, 0.625, 0.75, 0.625, 0.75, 0.625, 0.75, 0.625, 0.75, 0.625, 0.5, 0.625, 0.75, 0.625, 0.75, 0.625, 0.5, 0.625, 0.5, 0.625, 0.5, 0.625, 0.5, 0.625, 0.5, 0.625, 0.5, 0.625, 0.5, 0.625, 0.5, 0.625, 0.5, 0.625, 0.5, 0.625, 0.75, 0.625, 0.75, 0.625, 0.5, 0.625, 0.75, 0.625, 0.75, 0.625, 0.75, 0.625, 0.75, 0.625, 0.75, 0.625, 0.5, 0.625, 0.5, 0.625, 0.75, 0.625, 0.75, 0.625, 0.5, 0.625, 0.5, 0.625, 0.75, 0.625, 0.75, 0.625, 0.75, 0.625, 0.75, 0.625, 0.75, 0.625, 0.5, 0.625, 0.75, 0.625, 0.75, 0.625, 0.5, 0.625, 0.5, 0.625, 0.5, 0.625, 0.5, 0.625, 0.5, 0.625, 0.5, 0.625, 0.5, 0.625, 0.5, 0.625, 0.5, 0.625, 0.5, 0.625, 0.75, 0.625, 0.75, 0.625, 0.5, 0.625, 0.75, 0.625, 0.75, 0.625, 0.75, 0.625, 0.75, 0.625, 0.75, 0.625, 0.5, 0.625, 0.5, 0.625, 0.75, 0.625, 0.75, 0.625, 0.5, 0.625, 0.5, 0.625, 0.75, 0.625, 0.75, 0.625, 0.75, 0.625, 0.75, 0.625, 0.75, 0.625, 0.5, 0.625, 0.75, 0.625, 0.75, 0.625, 0.5, 0.625, 0.5, 0.625, 0.5, 0.625, 0.5, 0.625, 0.5, 0.0, 0.0, 0.0, 0.0, 0.0, 0.0, 0.0, 0.0, 0.625, 0.75, 0.625, 0.75, 0.625, 0.75, 0.625, 0.75, 0.625, 0.5, 0.625, 0.5, 0.625, 0.5, 0.625, 0.5, 0.625, 0.75, 0.625, 0.5, 0.625, 0.5, 0.625, 0.75, 0.625, 0.75, 0.625, 0.5, 0.625, 0.5, 0.625, 0.75, 0.625, 0.5, 0.625, 0.5, 0.625, 0.5, 0.625, 0.5, 0.625, 0.75, 0.625, 0.75, 0.625, 0.75, 0.625, 0.75, 0.625, 0.5, 0.625, 0.75, 0.625, 0.75, 0.625, 0.5, 0.625, 0.75, 0.625, 0.75, 0.625, 0.75, 0.625, 0.75, 0.625, 0.75, 0.625, 0.5, 0.625, 0.5, 0.625, 0.75, 0.625, 0.5, 0.625, 0.75, 0.625, 0.75, 0.625, 0.5, 0.0, 0.0, 0.0, 0.0, 0.0, 0.0, 0.0, 0.0, 0.625, 0.75, 0.625, 0.5, 0.625, 0.5, 0.625, 0.75, 0.625, 0.5, 0.625, 0.5, 0.625, 0.5, 0.625, 0.5, 0.0, 0.0, 0.0, 0.0, 0.0, 0.0, 0.0, 0.0, 0.75, 0.5, 0.75, 0.75, 0.625, 0.75, 0.625, 0.5, 0.625, 0.75, 0.625, 0.5, 0.625, 0.5, 0.625, 0.75, 0.625, 0.75, 0.625, 0.75, 0.625, 0.75, 0.625, 0.75, 0.625, 0.875, 0.625, 0.875, 0.625, 0.875, 0.625, 0.875, 0.875, 0.5, 0.875, 0.75, 0.875, 0.75, 0.875, 0.5, 0.625, 0.375, 0.625, 0.25, 0.625, 0.25, 0.625, 0.375, 0.625, 0.875, 0.625, 0.875, 0.625, 0.875, 0.625, 0.875, 0.875, 0.5, 0.875, 0.75, 0.875, 0.75, 0.875, 0.5, 0.75, 0.5, 0.75, 0.75, 0.75, 0.75, 0.75, 0.5, 0.625, 0.375, 0.625, 0.375, 0.625, 0.375, 0.625, 0.375, 0.625, 1.0, 0.625, 0.875, 0.625, 0.875, 0.625, 1.0, 0.625, 0.375, 0.625, 0.375, 0.625, 0.375, 0.625, 0.375, 0.625, 0.375, 0.625, 0.25, 0.625, 0.25, 0.625, 0.375, 0.625, 1.0, 0.625, 0.875, 0.625, 0.875, 0.625, 1.0, 0.625, 0.375, 0.625, 0.375, 0.625, 0.375, 0.625, 0.375, 0.75, 0.75, 0.75, 0.5, 0.75, 0.5, 0.75, 0.75, 0.625, 0.875, 0.625, 0.875, 0.625, 0.875, 0.625, 0.875, 0.75, 0.75, 0.75, 0.5, 0.75, 0.5, 0.75, 0.75, 0.625, 0.375, 0.625, 0.375, 0.625, 0.375, 0.625, 0.375, 0.625, 0.375, 0.625, 0.375, 0.625, 0.375, 0.625, 0.375, 0.625, 0.875, 0.625, 0.875, 0.625, 0.875, 0.625, 0.875, 0.75, 0.75, 0.75, 0.5, 0.75, 0.5, 0.75, 0.75, 0.875, 0.5, 0.875, 0.75, 0.875, 0.75, 0.875, 0.5, 0.625, 0.875, 0.625, 0.875, 0.625, 0.875, 0.625, 0.875, 0.625, 0.375, 0.625, 0.25, 0.625, 0.25, 0.625, 0.375, 0.625, 0.375, 0.625, 0.375, 0.625, 0.375, 0.625, 0.375, 0.625, 1.0, 0.625, 0.875, 0.625, 0.875, 0.625, 1.0, 0.625, 0.375, 0.625, 0.375, 0.625, 0.375, 0.625, 0.375, 0.625, 1.0, 0.625, 0.875, 0.625, 0.875, 0.625, 1.0, 0.625, 0.375, 0.625, 0.25, 0.625, 0.25, 0.625, 0.375, 0.75, 0.75, 0.75, 0.5, 0.75, 0.5, 0.75, 0.75, 0.875, 0.5, 0.875, 0.75, 0.875, 0.75, 0.875, 0.5, 0.625, 0.875, 0.625, 0.875, 0.625, 0.875, 0.625, 0.875, 0.625, 0.375, 0.625, 0.375, 0.625, 0.375, 0.625, 0.375, 0.625, 1.0, 0.625, 0.875, 0.625, 0.875, 0.625, 1.0, 0.625, 0.375, 0.625, 0.25, 0.625, 0.25, 0.625, 0.375, 0.75, 0.75, 0.75, 0.5, 0.75, 0.5, 0.75, 0.75, 0.875, 0.5, 0.875, 0.75, 0.875, 0.75, 0.875, 0.5, 0.625, 0.875, 0.625, 0.875, 0.625, 0.875, 0.625, 0.875, 0.75, 0.5, 0.875, 0.5, 0.875, 0.75, 0.75, 0.75, 0.625, 0.875, 0.625, 0.875, 0.625, 0.875, 0.625, 0.875, 0.875, 0.5, 0.875, 0.75, 0.875, 0.75, 0.875, 0.5, 0.625, 0.875, 0.625, 0.875, 0.625, 0.875, 0.625, 0.875, 0.625, 0.875, 0.625, 0.875, 0.625, 0.875, 0.625, 0.875, 0.625, 0.375, 0.625, 0.25, 0.625, 0.25, 0.625, 0.375, 0.75, 0.5, 0.75, 0.75, 0.75, 0.75, 0.75, 0.5, 0.75, 0.5, 0.75, 0.75, 0.75, 0.75, 0.75, 0.5, 0.625, 0.375, 0.625, 0.375, 0.625, 0.375, 0.625, 0.375, 0.75, 0.5, 0.75, 0.75, 0.75, 0.75, 0.75, 0.5, 0.75, 0.75, 0.75, 0.5, 0.75, 0.5, 0.75, 0.75, 0.75, 0.75, 0.75, 0.5, 0.75, 0.5, 0.75, 0.75, 0.75, 0.75, 0.75, 0.5, 0.75, 0.5, 0.75, 0.75, 0.625, 0.375, 0.625, 0.375, 0.625, 0.375, 0.625, 0.375, 0.625, 0.875, 0.625, 0.875, 0.625, 0.875, 0.625, 0.875, 0.625, 0.375, 0.625, 0.375, 0.625, 0.375, 0.625, 0.375, 0.625, 0.875, 0.625, 0.875, 0.625, 0.875, 0.625, 0.875, 0.75, 0.75, 0.75, 0.5, 0.75, 0.5, 0.75, 0.75, 0.625, 0.5, 0.625, 0.5, 0.625, 0.75, 0.625, 0.75, 0.625, 0.75, 0.625, 0.5, 0.625, 0.5, 0.625, 0.75, 0.625, 0.5, 0.625, 0.5, 0.625, 0.5, 0.625, 0.5, 0.625, 0.5, 0.625, 0.5, 0.625, 0.5, 0.625, 0.5, 0.625, 0.75, 0.625, 0.75, 0.625, 0.5, 0.625, 0.5, 0.625, 0.75, 0.625, 0.75, 0.625, 0.75, 0.625, 0.75, 0.625, 0.5, 0.625, 0.5, 0.625, 0.75, 0.625, 0.75, 0.625, 0.5, 0.625, 0.5, 0.625, 0.5, 0.625, 0.5, 0.625, 0.75, 0.625, 0.75, 0.625, 0.75, 0.625, 0.75, 0.625, 0.75, 0.625, 0.75, 0.625, 0.5, 0.625, 0.5, 0.625, 0.5, 0.625, 0.5, 0.625, 0.5, 0.625, 0.5, 0.625, 0.5, 0.625, 0.5, 0.625, 0.75, 0.625, 0.75, 0.625, 0.5, 0.625, 0.5, 0.625, 0.75, 0.625, 0.75, 0.625, 0.75, 0.625, 0.75, 0.625, 0.5, 0.625, 0.5, 0.625, 0.75, 0.625, 0.75, 0.625, 0.75, 0.625, 0.75, 0.625, 0.5, 0.625, 0.5, 0.625, 0.75, 0.625, 0.75, 0.625, 0.75, 0.625, 0.75, 0.625, 0.5, 0.625, 0.5, 0.625, 0.75, 0.625, 0.75, 0.625, 0.75, 0.625, 0.75, 0.625, 0.5, 0.625, 0.5, 0.625, 0.75, 0.625, 0.75, 0.625, 0.5, 0.625, 0.5, 0.625, 0.5, 0.625, 0.5, 0.625, 0.5, 0.625, 0.5, 0.625, 0.5, 0.625, 0.5, 0.625, 0.5, 0.625, 0.5, 0.625, 0.75, 0.625, 0.75, 0.625, 0.75, 0.625, 0.75, 0.625, 0.75, 0.625, 0.75, 0.625, 0.75, 0.625, 0.75, 0.625, 0.5, 0.625, 0.5, 0.625, 0.75, 0.625, 0.75, 0.625, 0.5, 0.625, 0.5, 0.625, 0.75, 0.625, 0.75, 0.625, 0.75, 0.625, 0.75, 0.625, 0.5, 0.625, 0.5, 0.625, 0.75, 0.625, 0.75, 0.625, 0.5, 0.625, 0.5, 0.625, 0.5, 0.625, 0.5, 0.625, 0.5, 0.625, 0.5, 0.625, 0.5, 0.625, 0.5, 0.625, 0.5, 0.625, 0.5, 0.625, 0.75, 0.625, 0.75, 0.625, 0.75, 0.625, 0.75, 0.625, 0.75, 0.625, 0.75, 0.625, 0.75, 0.625, 0.75, 0.625, 0.5, 0.625, 0.5, 0.625, 0.75, 0.625, 0.75, 0.625, 0.5, 0.625, 0.5, 0.625, 0.75, 0.625, 0.75, 0.625, 0.75, 0.625, 0.75, 0.625, 0.5, 0.625, 0.5, 0.625, 0.75, 0.625, 0.75, 0.625, 0.5, 0.625, 0.5, 0.625, 0.5, 0.625, 0.5, 0.0, 0.0, 0.0, 0.0, 0.0, 0.0, 0.0, 0.0, 0.625, 0.75, 0.625, 0.75, 0.625, 0.75, 0.625, 0.75, 0.625, 0.5, 0.625, 0.5, 0.625, 0.5, 0.625, 0.5, 0.625, 0.75, 0.625, 0.75, 0.625, 0.5, 0.625, 0.5, 0.625, 0.75, 0.625, 0.75, 0.625, 0.5, 0.625, 0.5, 0.625, 0.5, 0.625, 0.5, 0.625, 0.5, 0.625, 0.5, 0.625, 0.75, 0.625, 0.75, 0.625, 0.75, 0.625, 0.75, 0.625, 0.5, 0.625, 0.5, 0.625, 0.75, 0.625, 0.75, 0.625, 0.75, 0.625, 0.75, 0.625, 0.75, 0.625, 0.75, 0.625, 0.75, 0.625, 0.75, 0.625, 0.5, 0.625, 0.5, 0.625, 0.5, 0.625, 0.75, 0.625, 0.75, 0.625, 0.5, 0.0, 0.0, 0.0, 0.0, 0.0, 0.0, 0.0, 0.0, 0.625, 0.75, 0.625, 0.75, 0.625, 0.5, 0.625, 0.5, 0.625, 0.5, 0.625, 0.5, 0.625, 0.5, 0.625, 0.5, 0.0, 0.0, 0.0, 0.0, 0.0, 0.0, 0.0, 0.0, 0.625, 0.75, 0.625, 0.75, 0.625, 0.5, 0.625, 0.5, 0.625, 0.75, 0.625, 0.75, 0.625, 0.75, 0.625, 0.75, 0.375, 0.0, 0.625, 0.75, 0.625, 0.5, 0.375, 0.25, 0.5, 0.0, 0.625, 0.0, 0.625, 0.25, 0.5, 0.25, 0.5, 0.25, 0.625, 0.25, 0.625, 0.5, 0.5, 0.5, 0.5, 0.5, 0.625, 0.5, 0.625, 0.75, 0.5, 0.75, 0.5, 0.75, 0.625, 0.75, 0.625, 1.0, 0.5, 1.0, 0.125, 0.5, 0.375, 0.5, 0.375, 0.75, 0.125, 0.75, 0.625, 0.5, 0.875, 0.5, 0.875, 0.75, 0.625, 0.75, 0.4375, 0.75, 0.5, 0.75, 0.5, 1.0, 0.4375, 1.0, 0.4375, 0.5, 0.5, 0.5, 0.5, 0.75, 0.4375, 0.75, 0.4375, 0.25, 0.5, 0.25, 0.5, 0.5, 0.4375, 0.5, 0.4375, 0.0, 0.5, 0.0, 0.5, 0.25, 0.4375, 0.25, 0.375, 0.0, 0.4375, 0.0, 0.4375, 0.25, 0.375, 0.25, 0.375, 0.25, 0.4375, 0.25, 0.4375, 0.5, 0.375, 0.5, 0.375, 0.5, 0.4375, 0.5, 0.4375, 0.75, 0.375, 0.75, 0.375, 0.75, 0.4375, 0.75, 0.4375, 1.0, 0.375, 1.0, 0.5625, 0.0, 0.625, 0.0, 0.625, 0.25, 0.5625, 0.25, 0.5625, 0.25, 0.625, 0.25, 0.625, 0.5, 0.5625, 0.5, 0.5625, 0.5, 0.625, 0.5, 0.625, 0.75, 0.5625, 0.75, 0.5625, 0.75, 0.625, 0.75, 0.625, 1.0, 0.5625, 1.0, 0.125, 0.5, 0.375, 0.5, 0.375, 0.75, 0.125, 0.75, 0.625, 0.5, 0.875, 0.5, 0.875, 0.75, 0.625, 0.75, 0.375, 0.75, 0.5, 0.75, 0.5, 1.0, 0.375, 1.0, 0.375, 0.5, 0.5, 0.5, 0.5, 0.75, 0.375, 0.75, 0.375, 0.25, 0.5, 0.25, 0.5, 0.5, 0.375, 0.5, 0.375, 0.0, 0.5, 0.0, 0.5, 0.25, 0.375, 0.25, 0.5, 0.75, 0.5625, 0.75, 0.5625, 1.0, 0.5, 1.0, 0.5, 0.5, 0.5625, 0.5, 0.5625, 0.75, 0.5, 0.75, 0.5, 0.25, 0.5625, 0.25, 0.5625, 0.5, 0.5, 0.5, 0.5, 0.0, 0.5625, 0.0, 0.5625, 0.25, 0.5, 0.25, 0.4551, 0.0, 0.625, 0.0, 0.625, 0.25, 0.4551, 0.25, 0.4551, 0.25, 0.625, 0.25, 0.625, 0.5, 0.4551, 0.5, 0.4551, 0.5, 0.625, 0.5, 0.625, 0.75, 0.4551, 0.75, 0.4551, 0.75, 0.625, 0.75, 0.625, 1.0, 0.4551, 1.0, 0.125, 0.5, 0.375, 0.5, 0.375, 0.75, 0.125, 0.75, 0.625, 0.75, 0.625, 0.5, 0.625, 0.5, 0.625, 0.75, 0.375, 0.75, 0.4551, 0.75, 0.4551, 1.0, 0.375, 1.0, 0.375, 0.5, 0.4551, 0.5, 0.4551, 0.75, 0.375, 0.75, 0.375, 0.25, 0.4551, 0.25, 0.4551, 0.5, 0.375, 0.5, 0.375, 0.0, 0.4551, 0.0, 0.4551, 0.25, 0.375, 0.25, 0.625, 0.5, 0.875, 0.5, 0.875, 0.75, 0.625, 0.75, 0.625, 0.25, 0.625, 0.0, 0.625, 0.0, 0.625, 0.25, 0.625, 1.0, 0.625, 0.75, 0.625, 0.75, 0.625, 1.0, 0.625, 0.5, 0.625, 0.25, 0.625, 0.25, 0.625, 0.5, 0.375, 0.0, 0.625, 0.0, 0.625, 0.25, 0.375, 0.25, 0.375, 0.375, 0.625, 0.375, 0.625, 0.5, 0.375, 0.5, 0.375, 0.5, 0.625, 0.5, 0.625, 0.75, 0.375, 0.75, 0.375, 0.875, 0.625, 0.875, 0.625, 1.0, 0.375, 1.0, 0.25, 0.5, 0.375, 0.5, 0.375, 0.75, 0.25, 0.75, 0.625, 0.75, 0.625, 0.5, 0.625, 0.5, 0.625, 0.75, 0.625, 0.875, 0.625, 0.75, 0.625, 0.75, 0.625, 0.875, 0.625, 0.25, 0.625, 0.0, 0.625, 0.0, 0.625, 0.25, 0.625, 0.875, 0.625, 0.75, 0.625, 0.75, 0.625, 0.875, 0.625, 0.375, 0.625, 0.25, 0.625, 0.25, 0.625, 0.375, 0.75, 0.5, 0.875, 0.5, 0.875, 0.75, 0.75, 0.75, 0.625, 0.375, 0.625, 0.25, 0.625, 0.25, 0.625, 0.375, 0.625, 0.75, 0.625, 0.5, 0.625, 0.5, 0.625, 0.75, 0.625, 0.25, 0.625, 0.0, 0.625, 0.0, 0.625, 0.25, 0.625, 0.75, 0.625, 0.5, 0.625, 0.5, 0.625, 0.75, 0.625, 0.5, 0.625, 0.375, 0.625, 0.375, 0.625, 0.5, 0.625, 0.5, 0.75, 0.5, 0.75, 0.75, 0.625, 0.75, 0.625, 0.5, 0.625, 0.375, 0.625, 0.375, 0.625, 0.5, 0.625, 1.0, 0.625, 0.875, 0.625, 0.875, 0.625, 1.0, 0.625, 1.0, 0.625, 0.875, 0.625, 0.875, 0.625, 1.0, 0.125, 0.5, 0.25, 0.5, 0.25, 0.75, 0.125, 0.75, 0.375, 0.75, 0.625, 0.75, 0.625, 0.875, 0.375, 0.875, 0.375, 0.25, 0.625, 0.25, 0.625, 0.375, 0.375, 0.375])
me_cube_001.materials.append(mat_material_002)
me_cube_001.materials.append(mat_material)
me_cube_001.materials.append(mat_material_001)
me_cube_001.update()

# ---- objects
ob_empty = bpy.data.objects.new('Empty', None)
ob_vilan = bpy.data.objects.new('Vilan', me_cube_001)

# ---- transforms, parenting, visibility, modifiers, constraints
ob_empty.location = (0.0, 0.0, 0.0)
ob_empty.rotation_euler = (1.571, -0.0, -0.0)
ob_empty.empty_display_type = 'IMAGE'
ob_empty.empty_display_size = 5.0
ob_empty.empty_image_depth = 'BACK'
ob_empty.show_empty_image_perspective = False
ob_empty.empty_image_side = 'FRONT'
ob_vilan.location = (0.0, -0.1471, 0.0)
ob_vilan.scale = (0.06476, 0.06476, 0.06476)

# ---- collection membership
col_collection.objects.link(ob_empty)
col_collection.objects.link(ob_vilan)

# ---- scene / render settings (as saved in the file)
scene.frame_start = 1; scene.frame_end = 250; scene.frame_set(1)
scene.render.engine = 'BLENDER_EEVEE_NEXT'
bpy.context.view_layer.update()

# ---- added for rendering (the .blend has no active camera and no usable light): camera, sun
cam_auto = bpy.data.cameras.new('AutoCamera')
cam_auto.lens = 50.0
cam_auto.sensor_width = 36.0
cam_auto.clip_end = 1000.0
ob_auto_camera = bpy.data.objects.new('AutoCamera', cam_auto)
scene.collection.objects.link(ob_auto_camera)
ob_auto_camera.location = (3.73467, -4.63166, 2.95165)
ob_auto_camera.rotation_euler = (1.09748, -7.21219e-08, 0.694738)
scene.camera = ob_auto_camera
light_auto_sun = bpy.data.lights.new('AutoSun', 'SUN')
light_auto_sun.energy = 3.0
light_auto_sun.angle = 0.0523599
ob_auto_sun = bpy.data.objects.new('AutoSun', light_auto_sun)
scene.collection.objects.link(ob_auto_sun)
ob_auto_sun.rotation_euler = (0.872665, 0.174533, 0.523599)
bpy.context.view_layer.update()
